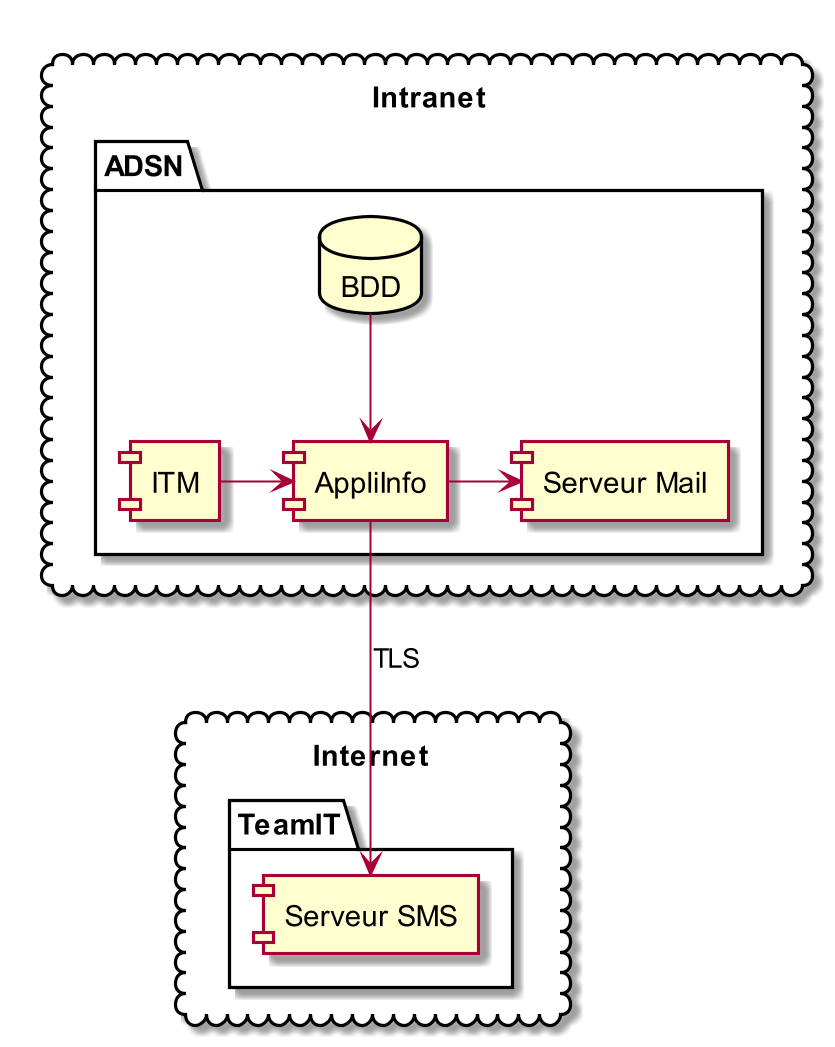

The diagram above was rendered by PlantUML. Its source (embedded in the PNG):
@startuml
skinparam dpi 200

cloud Intranet {
    package "ADSN" {
        database BDD
        BDD --> [AppliInfo]
        [ITM] -> [AppliInfo]
        [AppliInfo] -> [Serveur Mail]
    }
}

cloud Internet {

    package TeamIT {
        [Serveur SMS]
    }

}
[AppliInfo] --> [Serveur SMS] : TLS

@enduml